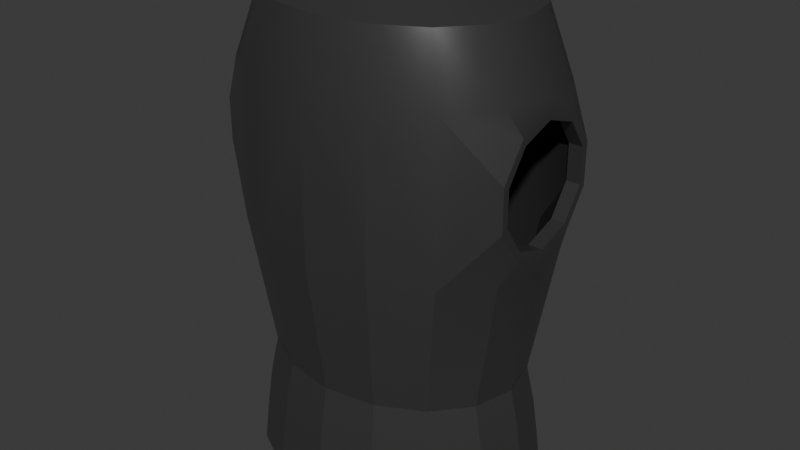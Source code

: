 # Source: IronBreastPlate.blend  (saved by Blender 4.2.66; exported with 4.5.12 LTS)
import bpy
from mathutils import Matrix  # noqa: F401  (used for matrix-valued properties, if any)

bpy.ops.wm.read_factory_settings(use_empty=True)
scene = bpy.context.scene
scene.name = 'Scene'

# ---- collections
col_collection = bpy.data.collections.new('Collection'); scene.collection.children.link(col_collection)

# ---- materials (node trees are filled in below, after node groups)
mat_breastplate = bpy.data.materials.new('Breastplate')
mat_breastplate.alpha_threshold = 0.0
mat_breastplate.roughness = 0.5
mat_breastplate.line_color = (0.0, 0.0, 0.0, 1.0)

# ---- node groups
ng_smooth_by_angle = bpy.data.node_groups.new('Smooth by Angle', 'GeometryNodeTree')
_s = ng_smooth_by_angle.interface.new_socket(name='Mesh', in_out='OUTPUT', socket_type='NodeSocketGeometry')
_s = ng_smooth_by_angle.interface.new_socket(name='Mesh', in_out='INPUT', socket_type='NodeSocketGeometry')
_s = ng_smooth_by_angle.interface.new_socket(name='Angle', in_out='INPUT', socket_type='NodeSocketFloat')
_s.subtype = 'ANGLE'
_s.default_value = 0.5236
_s.min_value = 0.0
_s.max_value = 3.142
_s.description = 'Maximum face angle for smooth edges'
_s = ng_smooth_by_angle.interface.new_socket(name='Ignore Sharpness', in_out='INPUT', socket_type='NodeSocketBool')
_s.force_non_field = True
ng_smooth_by_angle.description = 'Set the sharpness of mesh edges based on the angle between the neighboring faces'
ng_smooth_by_angle.is_modifier = True
_N = ng_smooth_by_angle.nodes; _L = ng_smooth_by_angle.links
n0 = _N.new('GeometryNodeSetShadeSmooth'); n0.name = 'Set Shade Smooth'; n0.location = (120, -80)
n0.domain = 'EDGE'
n1 = _N.new('GeometryNodeSetShadeSmooth'); n1.name = 'Set Shade Smooth.001'; n1.location = (300, -80)
n2 = _N.new('NodeGroupOutput'); n2.name = 'Group Output'; n2.location = (480, -80)
n3 = _N.new('GeometryNodeInputMeshEdgeAngle'); n3.name = 'Edge Angle'; n3.location = (-440, -240)
n4 = _N.new('NodeGroupInput'); n4.name = 'Group Input'; n4.location = (-80, -80)
n5 = _N.new('GeometryNodeInputEdgeSmooth'); n5.name = 'Is Edge Smooth'; n5.location = (-260, -120)
n6 = _N.new('GeometryNodeInputShadeSmooth'); n6.name = 'Is Shade Smooth'; n6.location = (-440, -397)
n7 = _N.new('FunctionNodeCompare'); n7.name = 'Compare'; n7.location = (-260, -260)
n7.operation = 'LESS_EQUAL'
n7.inputs[6].default_value = (0.0, 0.0, 0.0, 0.0)
n7.inputs[7].default_value = (0.0, 0.0, 0.0, 0.0)
n8 = _N.new('FunctionNodeBooleanMath'); n8.name = 'Boolean Math.001'; n8.location = (-80, -260)
n9 = _N.new('NodeGroupInput'); n9.name = 'Group Input.001'; n9.location = (-440, -329)
n10 = _N.new('NodeGroupInput'); n10.name = 'Group Input.002'; n10.location = (-259, -189)
n11 = _N.new('FunctionNodeBooleanMath'); n11.name = 'Boolean Math'; n11.location = (-80, -149)
n11.operation = 'OR'
n12 = _N.new('FunctionNodeBooleanMath'); n12.name = 'Boolean Math.002'; n12.location = (-260, -380)
n12.operation = 'OR'
n13 = _N.new('NodeGroupInput'); n13.name = 'Group Input.003'; n13.location = (-440, -460)
_L.new(n3.outputs[0], n7.inputs[0])
_L.new(n1.outputs[0], n2.inputs[0])
_L.new(n9.outputs[1], n7.inputs[1])
_L.new(n7.outputs[0], n8.inputs[0])
_L.new(n4.outputs[0], n0.inputs[0])
_L.new(n0.outputs[0], n1.inputs[0])
_L.new(n8.outputs[0], n0.inputs[2])
_L.new(n10.outputs[2], n11.inputs[1])
_L.new(n5.outputs[0], n11.inputs[0])
_L.new(n11.outputs[0], n0.inputs[1])
_L.new(n13.outputs[2], n12.inputs[1])
_L.new(n6.outputs[0], n12.inputs[0])
_L.new(n12.outputs[0], n8.inputs[1])
n2.is_active_output = True

# ---- material node trees
mat_breastplate.use_nodes = True; mat_breastplate.node_tree.nodes.clear()
_N = mat_breastplate.node_tree.nodes; _L = mat_breastplate.node_tree.links
n0 = _N.new('ShaderNodeOutputMaterial'); n0.name = 'Material Output'; n0.location = (300, 300)
n1 = _N.new('ShaderNodeBsdfPrincipled'); n1.name = 'Principled BSDF'; n1.location = (10, 300)
n1.inputs[0].default_value = (0.08256, 0.08256, 0.08256, 1.0)
n1.inputs[1].default_value = 0.5337
n1.inputs[2].default_value = 0.2979
n1.inputs[3].default_value = 1.65
_L.new(n1.outputs[0], n0.inputs[0])
n0.is_active_output = True

# ---- world
world_world = bpy.data.worlds.new('World'); scene.world = world_world
world_world.use_nodes = True; world_world.node_tree.nodes.clear()
_N = world_world.node_tree.nodes; _L = world_world.node_tree.links
n0 = _N.new('ShaderNodeOutputWorld'); n0.name = 'World Output'; n0.location = (300, 300)
n1 = _N.new('ShaderNodeBackground'); n1.name = 'Background'; n1.location = (10, 300)
n1.inputs[0].default_value = (0.05088, 0.05088, 0.05088, 1.0)
_L.new(n1.outputs[0], n0.inputs[0])
n0.is_active_output = True
world_world.color = (0.05088, 0.05088, 0.05088)
world_world.sun_shadow_jitter_overblur = 0.0

# ---- meshes
me_cylinder = bpy.data.meshes.new('Cylinder')
me_cylinder.from_pydata([(0.0, 1.0, 0.0), (5.659e-11, 0.9625, 0.3095), (0.0, -1.0, 0.0), (5.659e-11, -0.9625, 0.3095), (-0.3827, -0.9239, 0.0), (-0.3683, -0.8892, 0.3095), (-0.7071, -0.7071, 0.0), (-0.6806, -0.6806, 0.3095), (-0.9239, -0.3827, 0.0), (-0.8892, -0.3683, 0.3095), (-1.0, 0.0, 0.0), (-0.9625, 1.415e-10, 0.3095), (-0.9239, 0.3827, 0.0), (-0.8892, 0.3683, 0.3095), (-0.7071, 0.7071, 0.0), (-0.6806, 0.6806, 0.3095), (-0.3827, 0.9239, 0.0), (-0.3683, 0.8892, 0.3095), (-4.708e-09, 0.9275, 0.545), (-4.708e-09, -0.9275, 0.545), (-0.3549, -0.8569, 0.545), (-0.6558, -0.6558, 0.545), (-0.8569, -0.3549, 0.545), (-0.9275, -1.382e-10, 0.545), (-0.8569, 0.3549, 0.545), (-0.6558, 0.6558, 0.545), (-0.3549, 0.8569, 0.545), (-6.96e-09, 0.8713, 0.7837), (-6.96e-09, -0.8713, 0.7837), (-0.3334, -0.8049, 0.7837), (-0.6161, -0.6161, 0.7837), (-0.8049, -0.3334, 0.7837), (-0.8713, -3.585e-10, 0.7837), (-0.8049, 0.3334, 0.7837), (-0.6161, 0.6161, 0.7837), (-0.3334, 0.8049, 0.7837), (2.899e-10, 1.031, 1.665), (2.899e-10, -1.031, 1.665), (-0.3945, -0.9524, 1.665), (-1.021, -0.444, 2.064), (-1.021, -0.3102, 1.822), (-1.021, -2.306e-08, 1.737), (-1.021, 0.3102, 1.822), (-1.021, 0.444, 2.064), (-0.3945, 0.8791, 1.665), (7.837e-08, 1.031, 2.693), (7.837e-08, -1.031, 2.693), (-0.3945, -0.9524, 2.693), (-1.021, -0.444, 2.295), (-1.021, -0.3102, 2.537), (-1.021, 2.306e-08, 2.622), (-1.021, 0.3102, 2.537), (-1.021, 0.444, 2.295), (-0.3945, 0.8791, 2.693), (7.339e-08, 0.877, 3.097), (7.339e-08, -0.877, 3.097), (-0.3356, -0.8103, 3.097), (-0.6201, -0.6201, 3.097), (-0.8103, -0.3356, 3.097), (-0.877, -7.554e-10, 3.097), (-0.8103, 0.3356, 3.097), (-0.6201, 0.6201, 3.097), (-0.3356, 0.7425, 3.097), (0.0, 0.5793, 3.239), (0.0, -0.5446, 3.228), (-0.1855, -0.5031, 3.228), (-0.3311, -0.4446, 3.228), (-0.4753, -0.3165, 3.228), (-0.5396, 1.112e-09, 3.228), (-0.4753, 0.3165, 3.228), (-0.3311, 0.4446, 3.228), (-0.1855, 0.5031, 3.228), (-0.9524, -0.3945, 1.665), (-0.729, -0.729, 1.665), (-1.031, -8.88e-10, 1.665), (-0.9524, 0.3945, 1.665), (-0.729, 0.729, 1.665), (-0.9524, -0.3945, 2.693), (-0.729, -0.729, 2.693), (-1.031, -8.88e-10, 2.693), (-0.9524, 0.3945, 2.693), (-0.729, 0.729, 2.693), (-1.021, -0.278, 1.873), (-1.021, -0.5018, 2.043), (-1.021, -1.104e-08, 1.797), (-1.021, 0.278, 1.873), (-1.021, 0.5018, 2.043), (-1.021, -0.278, 2.486), (-1.021, -0.5018, 2.316), (-1.021, 2.214e-08, 2.562), (-1.021, 0.278, 2.486), (-1.021, 0.5018, 2.316)], [], [(2, 3, 5, 4), (4, 5, 7, 6), (6, 7, 9, 8), (8, 9, 11, 10), (10, 11, 13, 12), (12, 13, 15, 14), (14, 15, 17, 16), (16, 17, 1, 0), (9, 7, 21, 22), (1, 17, 26, 18), (5, 3, 19, 20), (15, 13, 24, 25), (11, 9, 22, 23), (7, 5, 20, 21), (17, 15, 25, 26), (13, 11, 23, 24), (32, 31, 72, 74), (26, 25, 34, 35), (18, 26, 35, 27), (20, 19, 28, 29), (21, 20, 29, 30), (22, 21, 30, 31), (23, 22, 31, 32), (24, 23, 32, 33), (25, 24, 33, 34), (73, 38, 47, 78), (33, 32, 74, 75), (34, 33, 75, 76), (35, 34, 76, 44), (27, 35, 44, 36), (29, 28, 37, 38), (30, 29, 38, 73), (31, 30, 73, 72), (53, 81, 61, 62), (44, 76, 81, 53), (36, 44, 53, 45), (38, 37, 46, 47), (45, 53, 62, 54), (47, 46, 55, 56), (78, 47, 56, 57), (77, 78, 57, 58), (79, 77, 58, 59), (80, 79, 59, 60), (81, 80, 60, 61), (60, 59, 68, 69), (61, 60, 69, 70), (62, 61, 70, 71), (54, 62, 71, 63), (56, 55, 64, 65), (57, 56, 65, 66), (58, 57, 66, 67), (59, 58, 67, 68), (83, 40, 72, 73), (40, 41, 74, 72), (41, 42, 75, 74), (42, 86, 76, 75), (49, 88, 78, 77), (50, 49, 77, 79), (51, 50, 79, 80), (91, 51, 80, 81), (88, 83, 73, 78), (86, 91, 81, 76), (39, 82, 40, 83), (82, 84, 41, 40), (84, 85, 42, 41), (85, 43, 86, 42), (87, 48, 88, 49), (89, 87, 49, 50), (90, 89, 50, 51), (52, 90, 51, 91), (48, 39, 83, 88), (43, 52, 91, 86)])
me_cylinder.polygons.foreach_set('use_smooth', [True] * 72)
_uv = me_cylinder.uv_layers.new(name='UVMap')
_uv.uv.foreach_set('vector', [0.5, 0.5, 0.5, 1.0, 0.4375, 1.0, 0.4375, 0.5, 0.4375, 0.5, 0.4375, 1.0, 0.375, 1.0, 0.375, 0.5, 0.375, 0.5, 0.375, 1.0, 0.3125, 1.0, 0.3125, 0.5, 0.3125, 0.5, 0.3125, 1.0, 0.25, 1.0, 0.25, 0.5, 0.25, 0.5, 0.25, 1.0, 0.1875, 1.0, 0.1875, 0.5, 0.1875, 0.5, 0.1875, 1.0, 0.125, 1.0, 0.125, 0.5, 0.125, 0.5, 0.125, 1.0, 0.0625, 1.0, 0.0625, 0.5, 0.0625, 0.5, 0.0625, 1.0, 0.0, 1.0, 0.0, 0.5, 0.3125, 1.0, 0.375, 1.0, 0.375, 1.0, 0.3125, 1.0, 0.0, 1.0, 0.0625, 1.0, 0.0625, 1.0, 0.0, 1.0, 0.4375, 1.0, 0.5, 1.0, 0.5, 1.0, 0.4375, 1.0, 0.125, 1.0, 0.1875, 1.0, 0.1875, 1.0, 0.125, 1.0, 0.25, 1.0, 0.3125, 1.0, 0.3125, 1.0, 0.25, 1.0, 0.375, 1.0, 0.4375, 1.0, 0.4375, 1.0, 0.375, 1.0, 0.0625, 1.0, 0.125, 1.0, 0.125, 1.0, 0.0625, 1.0, 0.1875, 1.0, 0.25, 1.0, 0.25, 1.0, 0.1875, 1.0, 0.25, 1.0, 0.3125, 1.0, 0.3125, 1.0, 0.25, 1.0, 0.0625, 1.0, 0.125, 1.0, 0.125, 1.0, 0.0625, 1.0, 0.0, 1.0, 0.0625, 1.0, 0.0625, 1.0, 0.0, 1.0, 0.4375, 1.0, 0.5, 1.0, 0.5, 1.0, 0.4375, 1.0, 0.375, 1.0, 0.4375, 1.0, 0.4375, 1.0, 0.375, 1.0, 0.3125, 1.0, 0.375, 1.0, 0.375, 1.0, 0.3125, 1.0, 0.25, 1.0, 0.3125, 1.0, 0.3125, 1.0, 0.25, 1.0, 0.1875, 1.0, 0.25, 1.0, 0.25, 1.0, 0.1875, 1.0, 0.125, 1.0, 0.1875, 1.0, 0.1875, 1.0, 0.125, 1.0, 0.375, 1.0, 0.4375, 1.0, 0.4375, 1.0, 0.375, 1.0, 0.1875, 1.0, 0.25, 1.0, 0.25, 1.0, 0.1875, 1.0, 0.125, 1.0, 0.1875, 1.0, 0.1875, 1.0, 0.125, 1.0, 0.0625, 1.0, 0.125, 1.0, 0.125, 1.0, 0.0625, 1.0, 0.0, 1.0, 0.0625, 1.0, 0.0625, 1.0, 0.0, 1.0, 0.4375, 1.0, 0.5, 1.0, 0.5, 1.0, 0.4375, 1.0, 0.375, 1.0, 0.4375, 1.0, 0.4375, 1.0, 0.375, 1.0, 0.3125, 1.0, 0.375, 1.0, 0.375, 1.0, 0.3125, 1.0, 0.0625, 1.0, 0.125, 1.0, 0.125, 1.0, 0.0625, 1.0, 0.0625, 1.0, 0.125, 1.0, 0.125, 1.0, 0.0625, 1.0, 0.0, 1.0, 0.0625, 1.0, 0.0625, 1.0, 0.0, 1.0, 0.4375, 1.0, 0.5, 1.0, 0.5, 1.0, 0.4375, 1.0, 0.0, 1.0, 0.0625, 1.0, 0.0625, 1.0, 0.0, 1.0, 0.4375, 1.0, 0.5, 1.0, 0.5, 1.0, 0.4375, 1.0, 0.375, 1.0, 0.4375, 1.0, 0.4375, 1.0, 0.375, 1.0, 0.3125, 1.0, 0.375, 1.0, 0.375, 1.0, 0.3125, 1.0, 0.25, 1.0, 0.3125, 1.0, 0.3125, 1.0, 0.25, 1.0, 0.1875, 1.0, 0.25, 1.0, 0.25, 1.0, 0.1875, 1.0, 0.125, 1.0, 0.1875, 1.0, 0.1875, 1.0, 0.125, 1.0, 0.1875, 1.0, 0.25, 1.0, 0.25, 1.0, 0.1445, 1.0, 0.125, 1.0, 0.1875, 1.0, 0.1445, 1.0, 0.09351, 1.0, 0.0625, 1.0, 0.125, 1.0, 0.09351, 1.0, 0.0625, 1.0, 0.0, 1.0, 0.0625, 1.0, 0.0625, 1.0, 0.0, 1.0, 0.4375, 1.0, 0.5, 1.0, 0.5, 1.0, 0.4375, 1.0, 0.375, 1.0, 0.4375, 1.0, 0.4375, 1.0, 0.4065, 1.0, 0.3125, 1.0, 0.375, 1.0, 0.4065, 1.0, 0.3555, 1.0, 0.25, 1.0, 0.3125, 1.0, 0.3555, 1.0, 0.25, 1.0, 0.3448, 1.0, 0.3125, 1.0, 0.3125, 1.0, 0.375, 1.0, 0.3125, 1.0, 0.25, 1.0, 0.25, 1.0, 0.3125, 1.0, 0.25, 1.0, 0.1875, 1.0, 0.1875, 1.0, 0.25, 1.0, 0.1875, 1.0, 0.1552, 1.0, 0.125, 1.0, 0.1875, 1.0, 0.3125, 1.0, 0.3448, 1.0, 0.375, 1.0, 0.3125, 1.0, 0.25, 1.0, 0.3125, 1.0, 0.3125, 1.0, 0.25, 1.0, 0.1875, 1.0, 0.25, 1.0, 0.25, 1.0, 0.1875, 1.0, 0.1552, 1.0, 0.1875, 1.0, 0.1875, 1.0, 0.125, 1.0, 0.3448, 1.0, 0.3448, 1.0, 0.375, 1.0, 0.375, 1.0, 0.1552, 1.0, 0.1552, 1.0, 0.125, 1.0, 0.125, 1.0, 0.3351, 1.0, 0.306, 1.0, 0.3125, 1.0, 0.3448, 1.0, 0.306, 1.0, 0.25, 1.0, 0.25, 1.0, 0.3125, 1.0, 0.25, 1.0, 0.1929, 1.0, 0.1875, 1.0, 0.25, 1.0, 0.1929, 1.0, 0.1649, 1.0, 0.1552, 1.0, 0.1875, 1.0, 0.306, 1.0, 0.3351, 1.0, 0.3448, 1.0, 0.3125, 1.0, 0.25, 1.0, 0.306, 1.0, 0.3125, 1.0, 0.25, 1.0, 0.1929, 1.0, 0.25, 1.0, 0.25, 1.0, 0.1875, 1.0, 0.1649, 1.0, 0.1929, 1.0, 0.1875, 1.0, 0.1552, 1.0, 0.3351, 1.0, 0.3351, 1.0, 0.3448, 1.0, 0.3448, 1.0, 0.1649, 1.0, 0.1649, 1.0, 0.1552, 1.0, 0.1552, 1.0])
me_cylinder.materials.append(mat_breastplate)
me_cylinder.update()

# ---- objects
ob_breastplate = bpy.data.objects.new('Breastplate', me_cylinder)

# ---- transforms, parenting, visibility, modifiers, constraints
ob_breastplate.location = (0.0, 0.0, 0.0)
ob_breastplate.scale = (0.3086, 0.2468, 0.3086)
_m = ob_breastplate.modifiers.new('Mirror', 'MIRROR')
_m.use_clip = True
_m = ob_breastplate.modifiers.new('Solidify', 'SOLIDIFY')
_m.thickness = 0.09
_m.use_even_offset = True
_m = ob_breastplate.modifiers.new('Smooth by Angle', 'NODES')
_m.node_group = ng_smooth_by_angle
_gi = [s.identifier for s in ng_smooth_by_angle.interface.items_tree if s.item_type == 'SOCKET' and s.in_out == 'INPUT']
_m[_gi[1]] = 0.3718  # Angle
_m.use_pin_to_last = True
_m.show_group_selector = False

# ---- collection membership
col_collection.objects.link(ob_breastplate)

# ---- scene / render settings (as saved in the file)
scene.frame_start = 1; scene.frame_end = 250; scene.frame_set(1)
scene.render.engine = 'CYCLES'
bpy.context.view_layer.update()

# ---- added for rendering (the .blend has no active camera and no usable light): camera, sun
cam_auto = bpy.data.cameras.new('AutoCamera')
cam_auto.lens = 50.0
cam_auto.sensor_width = 36.0
cam_auto.clip_end = 1000.0
ob_auto_camera = bpy.data.objects.new('AutoCamera', cam_auto)
scene.collection.objects.link(ob_auto_camera)
ob_auto_camera.location = (1.1955, -1.43461, 1.45446)
ob_auto_camera.rotation_euler = (1.09748, -7.21219e-08, 0.694738)
scene.camera = ob_auto_camera
light_auto_sun = bpy.data.lights.new('AutoSun', 'SUN')
light_auto_sun.energy = 3.0
light_auto_sun.angle = 0.0523599
ob_auto_sun = bpy.data.objects.new('AutoSun', light_auto_sun)
scene.collection.objects.link(ob_auto_sun)
ob_auto_sun.rotation_euler = (0.872665, 0.174533, 0.523599)
bpy.context.view_layer.update()
